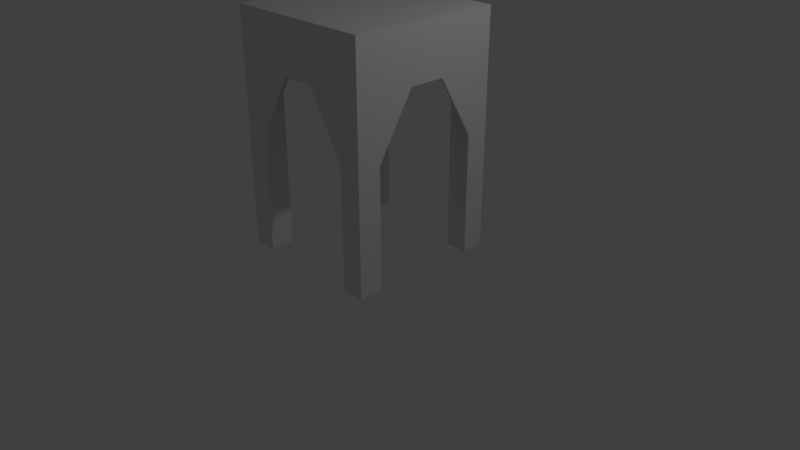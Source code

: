 # Source: Kursi_Kayu.blend  (saved by Blender 2.79.0; exported with 4.5.12 LTS)
import bpy
from mathutils import Matrix  # noqa: F401  (used for matrix-valued properties, if any)

bpy.ops.wm.read_factory_settings(use_empty=True)
scene = bpy.context.scene
scene.name = 'Scene'

# ---- collections
col_collection_1 = bpy.data.collections.new('Collection 1'); scene.collection.children.link(col_collection_1)

# ---- materials (node trees are filled in below, after node groups)
mat_material = bpy.data.materials.new('Material')
mat_material.alpha_threshold = 0.0
mat_material.use_transparent_shadow = False
mat_material.roughness = 0.5
mat_material.line_color = (0.0, 0.0, 0.0, 1.0)

# ---- material node trees

# ---- world
world_world = bpy.data.worlds.new('World'); scene.world = world_world
world_world.color = (0.05088, 0.05088, 0.05088)
world_world.use_sun_shadow = False
world_world.sun_shadow_jitter_overblur = 0.0
world_world.cycles.sampling_method = 'MANUAL'

# ---- cameras
cam_camera = bpy.data.cameras.new('Camera')
cam_camera.clip_end = 100.0
cam_camera.lens = 35.0
cam_camera.sensor_width = 32.0
cam_camera.sensor_height = 18.0
cam_camera.ortho_scale = 7.314
cam_camera.dof.focus_distance = 0.0
cam_camera.dof.aperture_fstop = 128.0

# ---- lights
light_lamp = bpy.data.lights.new('Lamp', 'POINT')
light_lamp.transmission_factor = 0.0
light_lamp.cutoff_distance = 30.0
light_lamp.energy = 100.0
light_lamp.shadow_buffer_clip_start = 1.001
light_lamp.shadow_soft_size = 0.1
light_lamp.shadow_maximum_resolution = 0.006
light_lamp.use_absolute_resolution = True

# ---- meshes
me_cube = bpy.data.meshes.new('Cube')
me_cube.from_pydata([(1.0, 1.0, 0.9545), (1.0, -1.0, 0.9545), (-1.0, -1.0, 0.9545), (-1.0, 1.0, 0.9545), (1.0, 1.0, 1.0), (1.0, -1.0, 1.0), (-1.0, -1.0, 1.0), (-1.0, 1.0, 1.0), (1.0, -0.6939, 0.9545), (-1.0, -0.6939, 0.9545), (1.0, -0.6939, 1.0), (-1.0, -0.6939, 1.0), (-1.0, 0.7084, 0.9545), (-1.0, 0.7084, 1.0), (1.0, 0.7084, 0.9545), (1.0, 0.7084, 1.0), (0.7041, 1.0, 0.9545), (0.7041, -1.0, 0.9545), (0.7041, 1.0, 1.0), (0.7041, -1.0, 1.0), (0.7041, -0.6939, 1.0), (0.7041, -0.6939, 0.9545), (0.7041, 0.7084, 0.9545), (0.7041, 0.7084, 1.0), (-0.691, 1.0, 0.9545), (-0.691, -1.0, 0.9545), (-0.691, 1.0, 1.0), (-0.691, -1.0, 1.0), (-0.691, -0.6939, 0.9545), (-0.691, 0.7084, 0.9545), (-0.691, -0.6939, 1.0), (-0.691, 0.7084, 1.0), (1.0, -0.6939, -2.026), (1.0, -1.0, -2.026), (-0.691, 1.0, -2.026), (-1.0, 1.0, -2.026), (-0.691, -1.0, -2.026), (-1.0, -1.0, -2.026), (-1.0, 0.7084, -2.026), (-1.0, -0.6939, -2.026), (-0.691, -0.6939, -2.026), (1.0, 1.0, -2.026), (1.0, 0.7084, -2.026), (-0.691, 0.7084, -2.026), (0.7041, 1.0, -2.026), (0.7041, -1.0, -2.026), (0.7041, -0.6939, -2.026), (0.7041, 0.7084, -2.026), (0.9659, -0.6939, 1.0), (0.9659, 0.7084, 1.0), (0.9659, 1.0, 0.9545), (0.9659, -1.0, 0.9545), (0.9659, 1.0, 1.0), (0.9659, -1.0, 1.0), (0.9659, -0.6939, 0.9545), (0.9659, 0.7084, 0.9545), (0.9659, 1.0, -2.026), (0.9659, -1.0, -2.026), (0.9659, -0.6939, -2.026), (0.9659, 0.7084, -2.026), (-1.0, 0.9621, 0.9545), (-1.0, 0.9621, 1.0), (1.0, 0.9621, 0.9545), (1.0, 0.9621, 1.0), (0.7041, 0.9621, 1.0), (0.7041, 0.9621, 0.9545), (-0.691, 0.9621, 1.0), (-0.691, 0.9621, 0.9545), (-1.0, 0.9621, -2.026), (1.0, 0.9621, -2.026), (0.7041, 0.9621, -2.026), (-0.691, 0.9621, -2.026), (0.9659, 0.9621, -2.026), (0.9659, 0.9621, 1.0), (-0.9687, 1.0, 0.9545), (-0.9687, -1.0, 0.9545), (-0.9687, 1.0, 1.0), (-0.9687, -1.0, 1.0), (-0.9687, -0.6939, 0.9545), (-0.9687, 0.7084, 0.9545), (-0.9687, -0.6939, 1.0), (-0.9687, 0.7084, 1.0), (-0.9687, 1.0, -2.026), (-0.9687, -1.0, -2.026), (-0.9687, -0.6939, -2.026), (-0.9687, 0.7084, -2.026), (-0.9687, 0.9621, -2.026), (-0.9687, 0.9621, 1.0), (1.0, -0.9647, 0.9545), (1.0, -0.9647, 1.0), (-1.0, -0.9647, 0.9545), (-1.0, -0.9647, 1.0), (0.7041, -0.9647, 1.0), (0.7041, -0.9647, 0.9545), (-0.691, -0.9647, 1.0), (-0.691, -0.9647, 0.9545), (1.0, -0.9647, -2.026), (-1.0, -0.9647, -2.026), (0.7041, -0.9647, -2.026), (-0.691, -0.9647, -2.026), (0.9659, -0.9647, -2.026), (0.9659, -0.9647, 1.0), (-0.9687, -0.9647, -2.026), (-0.9687, -0.9647, 1.0), (1.0, 0.7084, -0.4751), (1.0, -0.6939, -0.4751), (-0.9687, -0.6939, -0.4751), (-1.0, -0.6939, -0.4751), (-1.0, 0.7084, -0.4751), (-0.9687, 0.7084, -0.4751), (0.7041, 0.9621, -0.4751), (0.7041, 1.0, -0.4751), (-0.691, 1.0, -0.4751), (0.7041, -1.0, -0.4751), (-0.691, -1.0, -0.4751), (-0.691, 0.9621, -0.4751), (0.9659, -0.6939, -0.4751), (0.9659, 0.7084, -0.4751), (0.7041, -0.9647, -0.4751), (-0.691, -0.9647, -0.4751), (-0.2259, -0.6939, 1.0), (0.2391, -0.6939, 1.0), (-0.2259, 0.7084, 1.0), (0.2391, 0.7084, 1.0), (0.2391, 1.0, 0.9545), (-0.2259, 1.0, 0.9545), (0.2391, -1.0, 0.9545), (-0.2259, -1.0, 0.9545), (0.2391, 1.0, 1.0), (-0.2259, 1.0, 1.0), (0.2391, -1.0, 1.0), (-0.2259, -1.0, 1.0), (0.2391, -0.6939, 0.9545), (-0.2259, -0.6939, 0.9545), (0.2391, 0.7084, 0.9545), (-0.2259, 0.7084, 0.9545), (0.2391, 0.9621, 0.9545), (-0.2259, 0.9621, 0.9545), (-0.2259, 0.9621, 1.0), (0.2391, 0.9621, 1.0), (0.2391, -0.9647, 0.9545), (-0.2259, -0.9647, 0.9545), (-0.2259, -0.9647, 1.0), (0.2391, -0.9647, 1.0), (0.2391, 1.0, 0.3083), (-0.2259, 1.0, 0.3083), (0.2391, -1.0, 0.3083), (-0.2259, -1.0, 0.3083), (0.2391, 0.9621, 0.3083), (-0.2259, 0.9621, 0.3083), (0.2391, -0.9647, 0.3083), (-0.2259, -0.9647, 0.3083), (1.0, 0.241, 0.9545), (1.0, -0.2264, 0.9545), (1.0, 0.241, 1.0), (1.0, -0.2264, 1.0), (-1.0, -0.2264, 0.9545), (-1.0, 0.241, 0.9545), (-1.0, -0.2264, 1.0), (-1.0, 0.241, 1.0), (0.7041, -0.2264, 0.9545), (0.7041, 0.241, 0.9545), (0.7041, 0.241, 1.0), (0.7041, -0.2264, 1.0), (-0.691, -0.2264, 0.9545), (-0.691, 0.241, 0.9545), (-0.691, 0.241, 1.0), (-0.691, -0.2264, 1.0), (0.9659, 0.241, 1.0), (0.9659, -0.2264, 1.0), (0.9659, -0.2264, 0.9545), (0.9659, 0.241, 0.9545), (-0.9687, -0.2264, 0.9545), (-0.9687, 0.241, 0.9545), (-0.9687, 0.241, 1.0), (-0.9687, -0.2264, 1.0), (1.0, 0.241, 0.3083), (1.0, -0.2264, 0.3083), (-1.0, -0.2264, 0.3083), (-1.0, 0.241, 0.3083), (0.9659, -0.2264, 0.3083), (0.9659, 0.241, 0.3083), (-0.9687, -0.2264, 0.3083), (-0.9687, 0.241, 0.3083), (0.2391, 0.241, 1.0), (0.2391, -0.2264, 1.0), (-0.2259, 0.241, 1.0), (-0.2259, -0.2264, 1.0), (0.2391, -0.2264, 0.9545), (0.2391, 0.241, 0.9545), (-0.2259, -0.2264, 0.9545), (-0.2259, 0.241, 0.9545)], [], [(78, 28, 40, 84), (103, 91, 6, 77), (88, 89, 5, 1), (75, 77, 6, 2), (60, 61, 7, 3), (76, 74, 3, 7), (90, 91, 11, 9), (153, 155, 10, 8), (175, 158, 11, 80), (171, 55, 117, 181), (54, 8, 32, 58), (87, 61, 13, 81), (62, 63, 15, 14), (157, 159, 13, 12), (73, 64, 23, 49), (75, 2, 37, 83), (170, 54, 21, 160), (169, 163, 20, 48), (52, 50, 16, 18), (51, 53, 19, 17), (101, 92, 19, 53), (79, 12, 38, 85), (138, 66, 31, 122), (137, 135, 29, 67), (190, 133, 28, 164), (187, 167, 30, 120), (129, 125, 24, 26), (127, 131, 27, 25), (142, 94, 27, 131), (12, 79, 109, 108), (102, 83, 37, 97), (86, 85, 38, 68), (72, 59, 47, 70), (100, 57, 45, 98), (55, 22, 47, 59), (60, 3, 35, 68), (90, 9, 39, 97), (50, 0, 41, 56), (93, 21, 46, 98), (51, 17, 45, 57), (95, 25, 36, 99), (62, 14, 42, 69), (88, 1, 33, 96), (65, 16, 44, 70), (74, 24, 34, 82), (67, 29, 43, 71), (1, 51, 57, 33), (16, 50, 56, 44), (14, 55, 59, 42), (96, 33, 57, 100), (69, 42, 59, 72), (89, 101, 53, 5), (1, 5, 53, 51), (4, 0, 50, 52), (155, 169, 48, 10), (8, 54, 116, 105), (63, 73, 49, 15), (21, 54, 58, 46), (4, 52, 73, 63), (41, 69, 72, 56), (24, 67, 71, 34), (22, 65, 70, 47), (0, 62, 69, 41), (12, 60, 68, 38), (56, 72, 70, 44), (82, 86, 68, 35), (25, 95, 119, 114), (129, 26, 66, 138), (52, 18, 64, 73), (0, 4, 63, 62), (76, 7, 61, 87), (12, 13, 61, 60), (26, 76, 87, 66), (34, 71, 86, 82), (3, 74, 82, 35), (71, 43, 85, 86), (99, 36, 83, 102), (29, 79, 85, 43), (25, 75, 83, 36), (66, 87, 81, 31), (164, 28, 78, 172), (167, 175, 80, 30), (26, 24, 74, 76), (25, 27, 77, 75), (94, 103, 77, 27), (9, 78, 84, 39), (30, 80, 103, 94), (40, 99, 102, 84), (10, 48, 101, 89), (32, 96, 100, 58), (8, 88, 96, 32), (28, 95, 99, 40), (17, 93, 98, 45), (2, 90, 97, 37), (58, 100, 98, 46), (84, 102, 97, 39), (133, 141, 95, 28), (120, 30, 94, 142), (48, 20, 92, 101), (2, 6, 91, 90), (8, 10, 89, 88), (80, 11, 91, 103), (182, 106, 107, 178), (151, 147, 114, 119), (177, 105, 116, 180), (145, 149, 115, 112), (55, 14, 104, 117), (172, 78, 106, 182), (78, 9, 107, 106), (153, 8, 105, 177), (137, 67, 115, 149), (157, 12, 108, 179), (140, 93, 118, 150), (93, 17, 113, 118), (124, 16, 111, 144), (16, 65, 110, 111), (127, 25, 114, 147), (67, 24, 112, 115), (17, 126, 146, 113), (126, 127, 147, 146), (24, 125, 145, 112), (125, 124, 144, 145), (95, 141, 151, 119), (141, 140, 150, 151), (65, 136, 148, 110), (136, 137, 149, 148), (111, 110, 148, 144), (144, 148, 149, 145), (118, 113, 146, 150), (150, 146, 147, 151), (20, 121, 143, 92), (121, 120, 142, 143), (21, 93, 140, 132), (132, 140, 141, 133), (18, 128, 139, 64), (128, 129, 138, 139), (92, 143, 130, 19), (143, 142, 131, 130), (17, 19, 130, 126), (126, 130, 131, 127), (18, 16, 124, 128), (128, 124, 125, 129), (163, 185, 121, 20), (185, 187, 120, 121), (160, 21, 132, 188), (188, 132, 133, 190), (65, 22, 134, 136), (136, 134, 135, 137), (64, 139, 123, 23), (139, 138, 122, 123), (134, 189, 191, 135), (189, 188, 190, 191), (22, 161, 189, 134), (161, 160, 188, 189), (123, 122, 186, 184), (184, 186, 187, 185), (23, 123, 184, 162), (162, 184, 185, 163), (9, 156, 178, 107), (156, 157, 179, 178), (14, 152, 176, 104), (152, 153, 177, 176), (79, 173, 183, 109), (173, 172, 182, 183), (104, 176, 181, 117), (176, 177, 180, 181), (109, 183, 179, 108), (183, 182, 178, 179), (31, 81, 174, 166), (166, 174, 175, 167), (29, 165, 173, 79), (165, 164, 172, 173), (15, 49, 168, 154), (154, 168, 169, 155), (122, 31, 166, 186), (186, 166, 167, 187), (135, 191, 165, 29), (191, 190, 164, 165), (49, 23, 162, 168), (168, 162, 163, 169), (55, 171, 161, 22), (171, 170, 160, 161), (9, 11, 158, 156), (156, 158, 159, 157), (54, 170, 180, 116), (170, 171, 181, 180), (81, 13, 159, 174), (174, 159, 158, 175), (14, 15, 154, 152), (152, 154, 155, 153)])
me_cube.materials.append(mat_material)
me_cube.use_remesh_preserve_volume = False
me_cube.use_remesh_preserve_attributes = False
me_cube.use_mirror_vertex_groups = False
me_cube.update()

# ---- objects
ob_cube = bpy.data.objects.new('Cube', me_cube)
ob_lamp = bpy.data.objects.new('Lamp', light_lamp)
ob_camera = bpy.data.objects.new('Camera', cam_camera)

# ---- transforms, parenting, visibility, modifiers, constraints
ob_cube.location = (0.0, 0.0, 2.192)
ob_cube.lock_rotations_4d = False
ob_cube.empty_display_type = 'ARROWS'
ob_cube.lineart.crease_threshold = 0.0
ob_lamp.location = (4.076, 1.005, 5.904)
ob_lamp.rotation_euler = (0.6503, 0.05522, 1.866)
ob_lamp.lock_rotations_4d = False
ob_lamp.empty_display_type = 'ARROWS'
ob_lamp.color = (0.0, 0.0, 0.0, 0.0)
ob_lamp.lineart.crease_threshold = 0.0
ob_camera.location = (7.481, -6.508, 5.344)
ob_camera.rotation_euler = (1.109, 0.0, 0.8149)
ob_camera.lock_rotations_4d = False
ob_camera.empty_display_type = 'ARROWS'
ob_camera.color = (0.0, 0.0, 0.0, 0.0)
ob_camera.display_type = 'WIRE'
ob_camera.lineart.crease_threshold = 0.0

# ---- collection membership
col_collection_1.objects.link(ob_cube)
col_collection_1.objects.link(ob_lamp)
col_collection_1.objects.link(ob_camera)

# ---- scene / render settings (as saved in the file)
scene.camera = ob_camera
scene.frame_start = 1; scene.frame_end = 250; scene.frame_set(1)
scene.render.engine = 'BLENDER_EEVEE_NEXT'
scene.render.resolution_percentage = 50
scene.render.dither_intensity = 0.0
scene.cycles.use_denoising = False
scene.cycles.samples = 128
scene.cycles.sampling_pattern = 'TABULATED_SOBOL'
scene.cycles.use_adaptive_sampling = False
scene.cycles.use_light_tree = False
scene.cycles.blur_glossy = 0.0
scene.cycles.sample_clamp_indirect = 0.0
scene.view_settings.view_transform = 'Standard'
bpy.context.view_layer.update()
